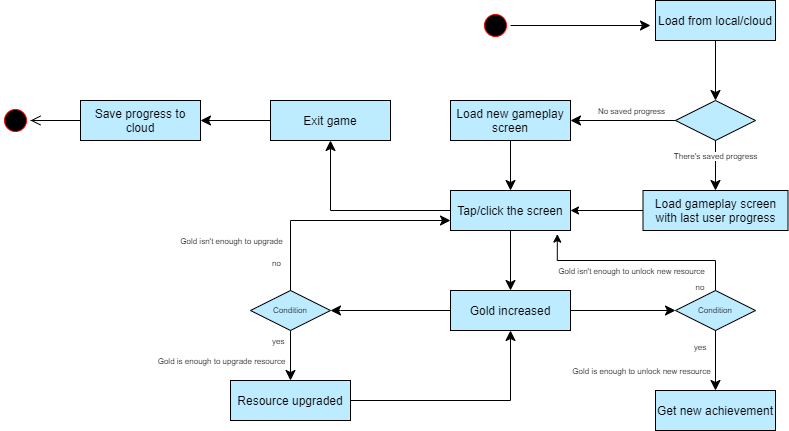

The diagram above was exported from draw.io. Its source (the exported page's mxGraphModel, read from the mxfile embedded in the PNG):
<mxGraphModel dx="2147" dy="563" grid="1" gridSize="10" guides="1" tooltips="1" connect="1" arrows="1" fold="1" page="1" pageScale="1" pageWidth="1169" pageHeight="1654" math="0" shadow="0">
  <root>
    <mxCell id="HP3OzmI-N5OGSUQXONC2-0" />
    <mxCell id="HP3OzmI-N5OGSUQXONC2-1" parent="HP3OzmI-N5OGSUQXONC2-0" />
    <mxCell id="HP3OzmI-N5OGSUQXONC2-2" value="" style="ellipse;html=1;shape=startState;fillColor=#000000;strokeColor=#ff0000;fontColor=#000000;" parent="HP3OzmI-N5OGSUQXONC2-1" vertex="1">
      <mxGeometry y="160" width="30" height="30" as="geometry" />
    </mxCell>
    <mxCell id="HP3OzmI-N5OGSUQXONC2-3" value="" style="edgeStyle=orthogonalEdgeStyle;html=1;verticalAlign=bottom;endArrow=classic;endSize=8;strokeColor=#000000;rounded=0;endFill=1;fontColor=#000000;" parent="HP3OzmI-N5OGSUQXONC2-1" source="HP3OzmI-N5OGSUQXONC2-2" edge="1">
      <mxGeometry relative="1" as="geometry">
        <mxPoint x="170" y="175" as="targetPoint" />
      </mxGeometry>
    </mxCell>
    <mxCell id="HP3OzmI-N5OGSUQXONC2-5" value="Load from local/cloud" style="rounded=0;whiteSpace=wrap;html=1;arcSize=40;fontColor=#000000;fillColor=#BDEBFF;strokeColor=#000000;" parent="HP3OzmI-N5OGSUQXONC2-1" vertex="1">
      <mxGeometry x="175" y="150" width="120" height="40" as="geometry" />
    </mxCell>
    <mxCell id="HP3OzmI-N5OGSUQXONC2-6" value="" style="edgeStyle=orthogonalEdgeStyle;html=1;verticalAlign=bottom;endArrow=classic;endSize=8;strokeColor=#000000;rounded=0;entryX=0.5;entryY=0;entryDx=0;entryDy=0;endFill=1;fontColor=#000000;" parent="HP3OzmI-N5OGSUQXONC2-1" source="HP3OzmI-N5OGSUQXONC2-5" target="HP3OzmI-N5OGSUQXONC2-7" edge="1">
      <mxGeometry relative="1" as="geometry">
        <mxPoint x="235" y="250" as="targetPoint" />
      </mxGeometry>
    </mxCell>
    <mxCell id="HP3OzmI-N5OGSUQXONC2-7" value="" style="rhombus;whiteSpace=wrap;html=1;fillColor=#BDEBFF;strokeColor=#000000;fontColor=#000000;" parent="HP3OzmI-N5OGSUQXONC2-1" vertex="1">
      <mxGeometry x="195" y="250" width="80" height="40" as="geometry" />
    </mxCell>
    <mxCell id="HP3OzmI-N5OGSUQXONC2-8" value="" style="edgeStyle=orthogonalEdgeStyle;html=1;align=left;verticalAlign=bottom;endArrow=classic;endSize=8;strokeColor=#000000;rounded=0;entryX=1;entryY=0.5;entryDx=0;entryDy=0;endFill=1;fontColor=#000000;" parent="HP3OzmI-N5OGSUQXONC2-1" source="HP3OzmI-N5OGSUQXONC2-7" target="7KOJwgWDc2oBlaXrvYMR-0" edge="1">
      <mxGeometry x="-0.8947" y="10" relative="1" as="geometry">
        <mxPoint x="370" y="270" as="targetPoint" />
        <mxPoint as="offset" />
      </mxGeometry>
    </mxCell>
    <mxCell id="7KOJwgWDc2oBlaXrvYMR-19" value="No saved progress" style="edgeLabel;html=1;align=center;verticalAlign=middle;resizable=0;points=[];fontSize=8;fontColor=#000000;" parent="HP3OzmI-N5OGSUQXONC2-8" vertex="1" connectable="0">
      <mxGeometry x="-0.713" relative="1" as="geometry">
        <mxPoint x="-30" y="-10" as="offset" />
      </mxGeometry>
    </mxCell>
    <mxCell id="HP3OzmI-N5OGSUQXONC2-9" value="" style="edgeStyle=orthogonalEdgeStyle;html=1;align=left;verticalAlign=top;endArrow=classic;endSize=8;strokeColor=#000000;rounded=0;endFill=1;fontColor=#000000;" parent="HP3OzmI-N5OGSUQXONC2-1" source="HP3OzmI-N5OGSUQXONC2-7" target="7KOJwgWDc2oBlaXrvYMR-1" edge="1">
      <mxGeometry x="-0.1429" y="-45" relative="1" as="geometry">
        <mxPoint x="235" y="360" as="targetPoint" />
        <Array as="points" />
        <mxPoint as="offset" />
      </mxGeometry>
    </mxCell>
    <mxCell id="7KOJwgWDc2oBlaXrvYMR-20" value="There's saved progress" style="edgeLabel;html=1;align=center;verticalAlign=middle;resizable=0;points=[];fontSize=8;fontColor=#000000;" parent="HP3OzmI-N5OGSUQXONC2-9" vertex="1" connectable="0">
      <mxGeometry x="-0.3989" y="-1" relative="1" as="geometry">
        <mxPoint as="offset" />
      </mxGeometry>
    </mxCell>
    <mxCell id="7KOJwgWDc2oBlaXrvYMR-0" value="Load new gameplay screen" style="rounded=0;whiteSpace=wrap;html=1;arcSize=40;fontColor=#000000;fillColor=#BDEBFF;strokeColor=#000000;" parent="HP3OzmI-N5OGSUQXONC2-1" vertex="1">
      <mxGeometry x="-30" y="250" width="120" height="40" as="geometry" />
    </mxCell>
    <mxCell id="cTDGxWUWhZUdLlyS9vUj-6" style="edgeStyle=orthogonalEdgeStyle;rounded=0;orthogonalLoop=1;jettySize=auto;html=1;exitX=0;exitY=0.5;exitDx=0;exitDy=0;entryX=1;entryY=0.5;entryDx=0;entryDy=0;endArrow=classic;endFill=1;fontColor=#000000;" edge="1" parent="HP3OzmI-N5OGSUQXONC2-1" source="7KOJwgWDc2oBlaXrvYMR-1" target="7KOJwgWDc2oBlaXrvYMR-3">
      <mxGeometry relative="1" as="geometry" />
    </mxCell>
    <mxCell id="7KOJwgWDc2oBlaXrvYMR-1" value="Load gameplay screen with last user progress" style="rounded=0;whiteSpace=wrap;html=1;arcSize=40;fontColor=#000000;fillColor=#BDEBFF;strokeColor=#000000;" parent="HP3OzmI-N5OGSUQXONC2-1" vertex="1">
      <mxGeometry x="162.5" y="340" width="145" height="40" as="geometry" />
    </mxCell>
    <mxCell id="7KOJwgWDc2oBlaXrvYMR-3" value="Tap/click the screen" style="rounded=0;whiteSpace=wrap;html=1;arcSize=40;fontColor=#000000;fillColor=#BDEBFF;strokeColor=#000000;" parent="HP3OzmI-N5OGSUQXONC2-1" vertex="1">
      <mxGeometry x="-30" y="340" width="120" height="40" as="geometry" />
    </mxCell>
    <mxCell id="7KOJwgWDc2oBlaXrvYMR-6" value="" style="edgeStyle=orthogonalEdgeStyle;html=1;verticalAlign=bottom;endArrow=classic;endSize=8;strokeColor=#000000;rounded=0;exitX=0.5;exitY=1;exitDx=0;exitDy=0;endFill=1;fontColor=#000000;" parent="HP3OzmI-N5OGSUQXONC2-1" source="7KOJwgWDc2oBlaXrvYMR-0" target="7KOJwgWDc2oBlaXrvYMR-3" edge="1">
      <mxGeometry relative="1" as="geometry">
        <mxPoint x="400" y="390" as="targetPoint" />
        <mxPoint x="305" y="390" as="sourcePoint" />
      </mxGeometry>
    </mxCell>
    <mxCell id="7KOJwgWDc2oBlaXrvYMR-7" value="Gold increased" style="rounded=0;whiteSpace=wrap;html=1;arcSize=40;fontColor=#000000;fillColor=#BDEBFF;strokeColor=#000000;" parent="HP3OzmI-N5OGSUQXONC2-1" vertex="1">
      <mxGeometry x="-30" y="440" width="120" height="40" as="geometry" />
    </mxCell>
    <mxCell id="7KOJwgWDc2oBlaXrvYMR-9" value="" style="edgeStyle=orthogonalEdgeStyle;html=1;verticalAlign=bottom;endArrow=classic;endSize=8;strokeColor=#000000;rounded=0;exitX=0.5;exitY=1;exitDx=0;exitDy=0;endFill=1;fontColor=#000000;" parent="HP3OzmI-N5OGSUQXONC2-1" source="7KOJwgWDc2oBlaXrvYMR-3" target="7KOJwgWDc2oBlaXrvYMR-7" edge="1">
      <mxGeometry relative="1" as="geometry">
        <mxPoint x="460" y="350" as="targetPoint" />
        <mxPoint x="460" y="280" as="sourcePoint" />
      </mxGeometry>
    </mxCell>
    <mxCell id="7KOJwgWDc2oBlaXrvYMR-13" value="Condition" style="rhombus;whiteSpace=wrap;html=1;fillColor=#BDEBFF;strokeColor=#000000;fontSize=8;fontColor=#000000;" parent="HP3OzmI-N5OGSUQXONC2-1" vertex="1">
      <mxGeometry x="-230" y="440" width="80" height="40" as="geometry" />
    </mxCell>
    <mxCell id="7KOJwgWDc2oBlaXrvYMR-14" value="no" style="edgeStyle=orthogonalEdgeStyle;html=1;align=left;verticalAlign=bottom;endArrow=classic;endSize=8;strokeColor=#000000;rounded=0;fontSize=8;fontColor=#000000;exitX=0.5;exitY=0;exitDx=0;exitDy=0;endFill=1;" parent="HP3OzmI-N5OGSUQXONC2-1" source="7KOJwgWDc2oBlaXrvYMR-13" edge="1">
      <mxGeometry x="-0.8261" y="20" relative="1" as="geometry">
        <mxPoint x="-30" y="370" as="targetPoint" />
        <Array as="points">
          <mxPoint x="-190" y="370" />
        </Array>
        <mxPoint as="offset" />
      </mxGeometry>
    </mxCell>
    <mxCell id="7KOJwgWDc2oBlaXrvYMR-18" value="Gold isn't enough to upgrade" style="edgeLabel;html=1;align=center;verticalAlign=middle;resizable=0;points=[];fontSize=8;fontColor=#000000;" parent="7KOJwgWDc2oBlaXrvYMR-14" vertex="1" connectable="0">
      <mxGeometry x="-0.6633" y="-1" relative="1" as="geometry">
        <mxPoint x="-61" y="-11" as="offset" />
      </mxGeometry>
    </mxCell>
    <mxCell id="7KOJwgWDc2oBlaXrvYMR-15" value="yes" style="edgeStyle=orthogonalEdgeStyle;html=1;align=left;verticalAlign=top;endArrow=classic;endSize=8;strokeColor=#000000;rounded=0;fontSize=8;fontColor=#000000;endFill=1;" parent="HP3OzmI-N5OGSUQXONC2-1" source="7KOJwgWDc2oBlaXrvYMR-13" target="7KOJwgWDc2oBlaXrvYMR-21" edge="1">
      <mxGeometry x="-1" y="-20" relative="1" as="geometry">
        <mxPoint x="650" y="540" as="targetPoint" />
        <mxPoint as="offset" />
      </mxGeometry>
    </mxCell>
    <mxCell id="7KOJwgWDc2oBlaXrvYMR-17" value="&lt;font&gt;Gold is enough to upgrade resource&lt;/font&gt;" style="edgeLabel;html=1;align=center;verticalAlign=middle;resizable=0;points=[];fontSize=8;fontColor=#000000;" parent="7KOJwgWDc2oBlaXrvYMR-15" vertex="1" connectable="0">
      <mxGeometry x="-0.3492" y="-1" relative="1" as="geometry">
        <mxPoint x="-69" y="14" as="offset" />
      </mxGeometry>
    </mxCell>
    <mxCell id="7KOJwgWDc2oBlaXrvYMR-16" value="" style="edgeStyle=orthogonalEdgeStyle;html=1;verticalAlign=bottom;endArrow=classic;endSize=8;strokeColor=#000000;rounded=0;entryX=1;entryY=0.5;entryDx=0;entryDy=0;endFill=1;fontColor=#000000;" parent="HP3OzmI-N5OGSUQXONC2-1" source="7KOJwgWDc2oBlaXrvYMR-7" target="7KOJwgWDc2oBlaXrvYMR-13" edge="1">
      <mxGeometry relative="1" as="geometry">
        <mxPoint x="460" y="450" as="targetPoint" />
        <mxPoint x="460" y="390" as="sourcePoint" />
        <Array as="points">
          <mxPoint x="-140" y="460" />
          <mxPoint x="-140" y="460" />
        </Array>
      </mxGeometry>
    </mxCell>
    <mxCell id="7KOJwgWDc2oBlaXrvYMR-21" value="Resource upgraded" style="rounded=0;whiteSpace=wrap;html=1;arcSize=40;fontColor=#000000;fillColor=#BDEBFF;strokeColor=#000000;" parent="HP3OzmI-N5OGSUQXONC2-1" vertex="1">
      <mxGeometry x="-250" y="530" width="120" height="40" as="geometry" />
    </mxCell>
    <mxCell id="7KOJwgWDc2oBlaXrvYMR-23" value="" style="edgeStyle=orthogonalEdgeStyle;html=1;verticalAlign=bottom;endArrow=classic;endSize=8;strokeColor=#000000;rounded=0;entryX=0.5;entryY=1;entryDx=0;entryDy=0;exitX=1;exitY=0.5;exitDx=0;exitDy=0;endFill=1;fontColor=#000000;" parent="HP3OzmI-N5OGSUQXONC2-1" source="7KOJwgWDc2oBlaXrvYMR-21" target="7KOJwgWDc2oBlaXrvYMR-7" edge="1">
      <mxGeometry relative="1" as="geometry">
        <mxPoint x="620" y="470" as="targetPoint" />
        <mxPoint x="-170" y="560" as="sourcePoint" />
        <Array as="points">
          <mxPoint x="30" y="550" />
        </Array>
      </mxGeometry>
    </mxCell>
    <mxCell id="cTDGxWUWhZUdLlyS9vUj-7" style="edgeStyle=orthogonalEdgeStyle;rounded=0;orthogonalLoop=1;jettySize=auto;html=1;exitX=0.5;exitY=0;exitDx=0;exitDy=0;entryX=0.89;entryY=1.09;entryDx=0;entryDy=0;entryPerimeter=0;endArrow=classic;endFill=1;fontColor=#000000;" edge="1" parent="HP3OzmI-N5OGSUQXONC2-1" source="7KOJwgWDc2oBlaXrvYMR-25" target="7KOJwgWDc2oBlaXrvYMR-3">
      <mxGeometry relative="1" as="geometry" />
    </mxCell>
    <mxCell id="7KOJwgWDc2oBlaXrvYMR-25" value="Condition" style="rhombus;whiteSpace=wrap;html=1;fillColor=#BDEBFF;strokeColor=#000000;fontSize=8;fontColor=#000000;" parent="HP3OzmI-N5OGSUQXONC2-1" vertex="1">
      <mxGeometry x="195" y="440" width="80" height="40" as="geometry" />
    </mxCell>
    <mxCell id="7KOJwgWDc2oBlaXrvYMR-26" value="" style="edgeStyle=orthogonalEdgeStyle;html=1;verticalAlign=bottom;endArrow=classic;endSize=8;strokeColor=#000000;rounded=0;entryX=0;entryY=0.5;entryDx=0;entryDy=0;endFill=1;fontColor=#000000;" parent="HP3OzmI-N5OGSUQXONC2-1" source="7KOJwgWDc2oBlaXrvYMR-7" target="7KOJwgWDc2oBlaXrvYMR-25" edge="1">
      <mxGeometry relative="1" as="geometry">
        <mxPoint x="620" y="470" as="targetPoint" />
        <mxPoint x="370" y="470" as="sourcePoint" />
      </mxGeometry>
    </mxCell>
    <mxCell id="7KOJwgWDc2oBlaXrvYMR-27" value="Get new achievement" style="rounded=0;whiteSpace=wrap;html=1;arcSize=40;fontColor=#000000;fillColor=#BDEBFF;strokeColor=#000000;" parent="HP3OzmI-N5OGSUQXONC2-1" vertex="1">
      <mxGeometry x="175" y="540" width="120" height="40" as="geometry" />
    </mxCell>
    <mxCell id="7KOJwgWDc2oBlaXrvYMR-28" value="" style="edgeStyle=orthogonalEdgeStyle;html=1;verticalAlign=bottom;endArrow=classic;endSize=8;strokeColor=#000000;rounded=0;endFill=1;fontColor=#000000;" parent="HP3OzmI-N5OGSUQXONC2-1" source="7KOJwgWDc2oBlaXrvYMR-25" target="7KOJwgWDc2oBlaXrvYMR-27" edge="1">
      <mxGeometry relative="1" as="geometry">
        <mxPoint x="240" y="540" as="targetPoint" />
        <mxPoint x="400" y="470" as="sourcePoint" />
      </mxGeometry>
    </mxCell>
    <mxCell id="7KOJwgWDc2oBlaXrvYMR-30" value="Gold is enough to unlock new resource" style="edgeLabel;html=1;align=center;verticalAlign=middle;resizable=0;points=[];fontSize=8;fontColor=#000000;" parent="7KOJwgWDc2oBlaXrvYMR-28" vertex="1" connectable="0">
      <mxGeometry x="-0.2933" relative="1" as="geometry">
        <mxPoint x="-75" y="19" as="offset" />
      </mxGeometry>
    </mxCell>
    <mxCell id="7KOJwgWDc2oBlaXrvYMR-35" value="" style="edgeStyle=orthogonalEdgeStyle;html=1;verticalAlign=bottom;endArrow=classic;endSize=8;strokeColor=#000000;rounded=0;exitX=0;exitY=0.5;exitDx=0;exitDy=0;entryX=0.5;entryY=1;entryDx=0;entryDy=0;endFill=1;fontColor=#000000;" parent="HP3OzmI-N5OGSUQXONC2-1" source="7KOJwgWDc2oBlaXrvYMR-3" target="7KOJwgWDc2oBlaXrvYMR-36" edge="1">
      <mxGeometry relative="1" as="geometry">
        <mxPoint x="650.0588235294119" y="299.97058823529403" as="targetPoint" />
        <mxPoint x="460" y="300" as="sourcePoint" />
      </mxGeometry>
    </mxCell>
    <mxCell id="7KOJwgWDc2oBlaXrvYMR-36" value="Exit game" style="rounded=0;whiteSpace=wrap;html=1;arcSize=40;fontColor=#000000;fillColor=#BDEBFF;strokeColor=#000000;" parent="HP3OzmI-N5OGSUQXONC2-1" vertex="1">
      <mxGeometry x="-210" y="250" width="120" height="40" as="geometry" />
    </mxCell>
    <mxCell id="cTDGxWUWhZUdLlyS9vUj-1" value="" style="edgeStyle=orthogonalEdgeStyle;rounded=0;orthogonalLoop=1;jettySize=auto;html=1;endArrow=none;endFill=0;fontColor=#000000;" edge="1" parent="HP3OzmI-N5OGSUQXONC2-1" source="7KOJwgWDc2oBlaXrvYMR-37" target="7KOJwgWDc2oBlaXrvYMR-39">
      <mxGeometry relative="1" as="geometry" />
    </mxCell>
    <mxCell id="7KOJwgWDc2oBlaXrvYMR-37" value="Save progress to cloud" style="rounded=0;whiteSpace=wrap;html=1;arcSize=40;fontColor=#000000;fillColor=#BDEBFF;strokeColor=#000000;" parent="HP3OzmI-N5OGSUQXONC2-1" vertex="1">
      <mxGeometry x="-400" y="250" width="120" height="40" as="geometry" />
    </mxCell>
    <mxCell id="7KOJwgWDc2oBlaXrvYMR-38" value="" style="edgeStyle=orthogonalEdgeStyle;html=1;verticalAlign=bottom;endArrow=classic;endSize=8;strokeColor=#000000;rounded=0;entryX=1;entryY=0.5;entryDx=0;entryDy=0;endFill=1;fontColor=#000000;" parent="HP3OzmI-N5OGSUQXONC2-1" source="7KOJwgWDc2oBlaXrvYMR-36" target="7KOJwgWDc2oBlaXrvYMR-37" edge="1">
      <mxGeometry relative="1" as="geometry">
        <mxPoint x="460" y="370" as="targetPoint" />
        <mxPoint x="460" y="300" as="sourcePoint" />
      </mxGeometry>
    </mxCell>
    <mxCell id="7KOJwgWDc2oBlaXrvYMR-39" value="" style="ellipse;html=1;shape=startState;fillColor=#000000;strokeColor=#ff0000;fontSize=8;fontColor=#000000;" parent="HP3OzmI-N5OGSUQXONC2-1" vertex="1">
      <mxGeometry x="-480" y="255" width="30" height="30" as="geometry" />
    </mxCell>
    <mxCell id="7KOJwgWDc2oBlaXrvYMR-40" value="" style="edgeStyle=orthogonalEdgeStyle;html=1;verticalAlign=bottom;endArrow=open;endSize=8;strokeColor=#000000;rounded=0;fontSize=8;fontColor=#000000;entryX=1;entryY=0.5;entryDx=0;entryDy=0;" parent="HP3OzmI-N5OGSUQXONC2-1" source="7KOJwgWDc2oBlaXrvYMR-37" edge="1" target="7KOJwgWDc2oBlaXrvYMR-39">
      <mxGeometry relative="1" as="geometry">
        <mxPoint x="1024" y="270" as="targetPoint" />
        <Array as="points">
          <mxPoint x="-450" y="270" />
        </Array>
      </mxGeometry>
    </mxCell>
    <mxCell id="cTDGxWUWhZUdLlyS9vUj-8" value="Gold isn't enough to unlock new resource" style="edgeLabel;html=1;align=center;verticalAlign=middle;resizable=0;points=[];fontSize=8;fontColor=#000000;" vertex="1" connectable="0" parent="HP3OzmI-N5OGSUQXONC2-1">
      <mxGeometry x="150" y="420" as="geometry" />
    </mxCell>
    <mxCell id="cTDGxWUWhZUdLlyS9vUj-14" value="&lt;font style=&quot;font-size: 8px&quot;&gt;no&lt;/font&gt;" style="text;html=1;strokeColor=none;fillColor=none;align=center;verticalAlign=middle;whiteSpace=wrap;rounded=0;fontColor=#000000;" vertex="1" parent="HP3OzmI-N5OGSUQXONC2-1">
      <mxGeometry x="190" y="420" width="60" height="30" as="geometry" />
    </mxCell>
    <mxCell id="cTDGxWUWhZUdLlyS9vUj-15" value="&lt;font style=&quot;font-size: 8px&quot;&gt;yes&lt;/font&gt;" style="text;html=1;strokeColor=none;fillColor=none;align=center;verticalAlign=middle;whiteSpace=wrap;rounded=0;fontColor=#000000;" vertex="1" parent="HP3OzmI-N5OGSUQXONC2-1">
      <mxGeometry x="190" y="480" width="60" height="30" as="geometry" />
    </mxCell>
  </root>
</mxGraphModel>